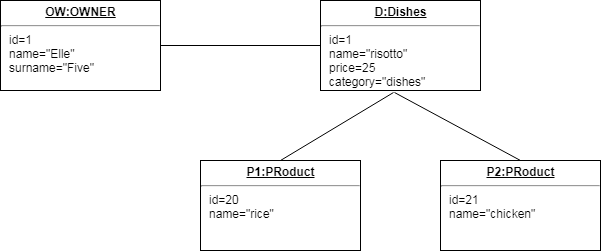

The diagram above was exported from draw.io. Its source (the exported page's mxGraphModel, read from the mxfile embedded in the PNG):
<mxGraphModel dx="1080" dy="484" grid="1" gridSize="10" guides="1" tooltips="1" connect="1" arrows="1" fold="1" page="1" pageScale="1" pageWidth="850" pageHeight="1100" math="0" shadow="0">
  <root>
    <mxCell id="0" />
    <mxCell id="1" parent="0" />
    <mxCell id="ANaPiSXdI8chdqM_zySg-1" value="&lt;p style=&quot;margin: 0px ; margin-top: 4px ; text-align: center ; text-decoration: underline&quot;&gt;&lt;b&gt;OW:OWNER&lt;/b&gt;&lt;/p&gt;&lt;hr&gt;&lt;p style=&quot;margin: 0px ; margin-left: 8px&quot;&gt;id=1&lt;br&gt;name=&quot;Elle&quot;&lt;br&gt;surname=&quot;Five&quot;&lt;/p&gt;" style="verticalAlign=top;align=left;overflow=fill;fontSize=12;fontFamily=Helvetica;html=1;" vertex="1" parent="1">
      <mxGeometry x="40" y="40" width="160" height="90" as="geometry" />
    </mxCell>
    <mxCell id="ANaPiSXdI8chdqM_zySg-2" value="&lt;p style=&quot;margin: 0px ; margin-top: 4px ; text-align: center ; text-decoration: underline&quot;&gt;&lt;b&gt;P1:PRoduct&lt;/b&gt;&lt;/p&gt;&lt;hr&gt;&lt;p style=&quot;margin: 0px ; margin-left: 8px&quot;&gt;id=20&lt;br&gt;name=&quot;rice&quot;&lt;/p&gt;" style="verticalAlign=top;align=left;overflow=fill;fontSize=12;fontFamily=Helvetica;html=1;" vertex="1" parent="1">
      <mxGeometry x="240" y="200" width="160" height="90" as="geometry" />
    </mxCell>
    <mxCell id="ANaPiSXdI8chdqM_zySg-3" value="&lt;p style=&quot;margin: 0px ; margin-top: 4px ; text-align: center ; text-decoration: underline&quot;&gt;&lt;b&gt;D:Dishes&lt;/b&gt;&lt;/p&gt;&lt;hr&gt;&lt;p style=&quot;margin: 0px ; margin-left: 8px&quot;&gt;id=1&lt;br&gt;name=&quot;risotto&quot;&lt;br&gt;price=25&lt;/p&gt;&lt;p style=&quot;margin: 0px ; margin-left: 8px&quot;&gt;category=&quot;dishes&quot;&lt;/p&gt;" style="verticalAlign=top;align=left;overflow=fill;fontSize=12;fontFamily=Helvetica;html=1;" vertex="1" parent="1">
      <mxGeometry x="360" y="40" width="160" height="90" as="geometry" />
    </mxCell>
    <mxCell id="ANaPiSXdI8chdqM_zySg-4" value="&lt;p style=&quot;margin: 0px ; margin-top: 4px ; text-align: center ; text-decoration: underline&quot;&gt;&lt;b&gt;P2:PRoduct&lt;/b&gt;&lt;/p&gt;&lt;hr&gt;&lt;p style=&quot;margin: 0px ; margin-left: 8px&quot;&gt;id=21&lt;br&gt;name=&quot;chicken&quot;&lt;/p&gt;" style="verticalAlign=top;align=left;overflow=fill;fontSize=12;fontFamily=Helvetica;html=1;" vertex="1" parent="1">
      <mxGeometry x="480" y="200" width="160" height="90" as="geometry" />
    </mxCell>
    <mxCell id="ANaPiSXdI8chdqM_zySg-6" value="" style="endArrow=none;html=1;entryX=1;entryY=0.5;entryDx=0;entryDy=0;exitX=0;exitY=0.5;exitDx=0;exitDy=0;" edge="1" parent="1" source="ANaPiSXdI8chdqM_zySg-3" target="ANaPiSXdI8chdqM_zySg-1">
      <mxGeometry width="50" height="50" relative="1" as="geometry">
        <mxPoint x="40" y="360" as="sourcePoint" />
        <mxPoint x="90" y="310" as="targetPoint" />
      </mxGeometry>
    </mxCell>
    <mxCell id="ANaPiSXdI8chdqM_zySg-7" value="" style="endArrow=none;html=1;entryX=0.456;entryY=1.022;entryDx=0;entryDy=0;entryPerimeter=0;exitX=0.5;exitY=0;exitDx=0;exitDy=0;" edge="1" parent="1" source="ANaPiSXdI8chdqM_zySg-2" target="ANaPiSXdI8chdqM_zySg-3">
      <mxGeometry width="50" height="50" relative="1" as="geometry">
        <mxPoint x="40" y="360" as="sourcePoint" />
        <mxPoint x="90" y="310" as="targetPoint" />
      </mxGeometry>
    </mxCell>
    <mxCell id="ANaPiSXdI8chdqM_zySg-8" value="" style="endArrow=none;html=1;entryX=0.463;entryY=1.022;entryDx=0;entryDy=0;entryPerimeter=0;exitX=0.5;exitY=0;exitDx=0;exitDy=0;" edge="1" parent="1" source="ANaPiSXdI8chdqM_zySg-4" target="ANaPiSXdI8chdqM_zySg-3">
      <mxGeometry width="50" height="50" relative="1" as="geometry">
        <mxPoint x="40" y="360" as="sourcePoint" />
        <mxPoint x="90" y="310" as="targetPoint" />
      </mxGeometry>
    </mxCell>
  </root>
</mxGraphModel>